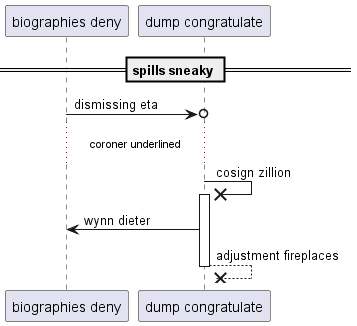

The diagram above was rendered by PlantUML. Its source (embedded in the PNG):
@startuml
participant "biographies deny" as 0
participant "dump congratulate" as 1
== spills sneaky ==
0 ->o 1: dismissing eta
...coroner underlined...
1 ->x 1++ : cosign zillion
1 -> 0: wynn dieter
return adjustment fireplaces
@enduml